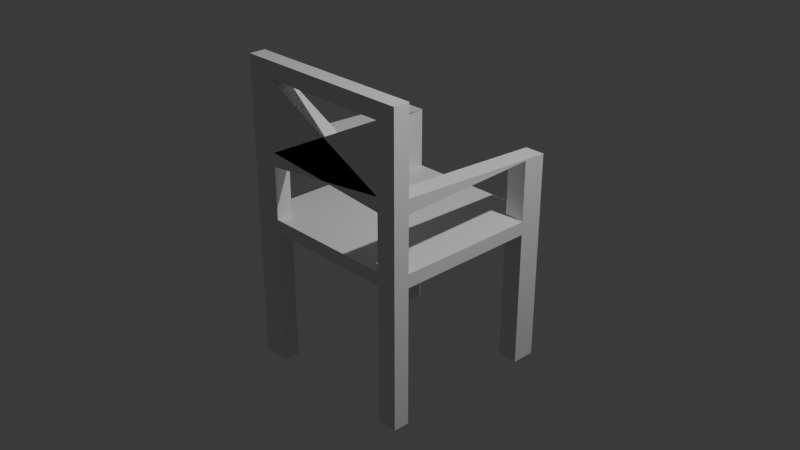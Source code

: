 # Source: Chair.blend  (saved by Blender 4.3.32; exported with 4.5.12 LTS)
import bpy
from mathutils import Matrix  # noqa: F401  (used for matrix-valued properties, if any)

bpy.ops.wm.read_factory_settings(use_empty=True)
scene = bpy.context.scene
scene.name = 'Scene'

# ---- collections
col_collection = bpy.data.collections.new('Collection'); scene.collection.children.link(col_collection)

# ---- materials (node trees are filled in below, after node groups)
mat_material = bpy.data.materials.new('Material')
mat_material.alpha_threshold = 0.0
mat_material.roughness = 0.5
mat_material.line_color = (0.0, 0.0, 0.0, 1.0)

# ---- material node trees
mat_material.use_nodes = True; mat_material.node_tree.nodes.clear()
_N = mat_material.node_tree.nodes; _L = mat_material.node_tree.links
n0 = _N.new('ShaderNodeOutputMaterial'); n0.name = 'Material Output'; n0.location = (300, 300)
n1 = _N.new('ShaderNodeBsdfPrincipled'); n1.name = 'Principled BSDF'; n1.location = (10, 300)
n1.inputs[3].default_value = 1.45
_L.new(n1.outputs[0], n0.inputs[0])
n0.is_active_output = True

# ---- world
world_world = bpy.data.worlds.new('World'); scene.world = world_world
world_world.use_nodes = True; world_world.node_tree.nodes.clear()
_N = world_world.node_tree.nodes; _L = world_world.node_tree.links
n0 = _N.new('ShaderNodeOutputWorld'); n0.name = 'World Output'; n0.location = (300, 300)
n1 = _N.new('ShaderNodeBackground'); n1.name = 'Background'; n1.location = (10, 300)
n1.inputs[0].default_value = (0.05088, 0.05088, 0.05088, 1.0)
_L.new(n1.outputs[0], n0.inputs[0])
n0.is_active_output = True
world_world.color = (0.05088, 0.05088, 0.05088)
world_world.sun_shadow_jitter_overblur = 0.0

# ---- cameras
cam_camera = bpy.data.cameras.new('Camera')
cam_camera.clip_end = 100.0
cam_camera.ortho_scale = 7.314

# ---- lights
light_light = bpy.data.lights.new('Light', 'POINT')
light_light.energy = 1000.0
light_light.shadow_soft_size = 0.1

# ---- meshes
me_cube = bpy.data.meshes.new('Cube')
me_cube.from_pydata([(1.0, 1.0, 1.0), (1.0, 1.0, -1.0), (1.0, -1.0, 1.0), (1.0, -1.0, -1.0), (-1.0, 1.0, 1.0), (-1.0, 1.0, -1.0), (-1.0, -1.0, 1.0), (-1.0, -1.0, -1.0), (-1.0, -0.8243, -1.0), (1.0, -0.8243, 1.0), (-1.0, -0.8243, 1.0), (1.0, -0.8243, -1.0), (0.7801, 1.0, -1.0), (0.7801, -1.0, 1.0), (0.7801, -1.0, -1.0), (0.7801, 1.0, 1.0), (0.7801, -0.8243, -1.0), (0.7801, -0.8243, 1.0), (-0.7002, 1.0, -1.0), (-0.7002, -1.0, 1.0), (-0.7002, -0.8243, -1.0), (-0.7002, -1.0, -1.0), (-0.7002, 1.0, 1.0), (-0.7002, -0.8243, 1.0), (-1.0, 0.7389, 1.0), (1.0, 0.7389, -1.0), (-1.0, 0.7389, -1.0), (1.0, 0.7389, 1.0), (0.7801, 0.7389, 1.0), (0.7801, 0.7389, -1.0), (-0.7002, 0.7389, -1.0), (-0.7002, 0.7389, 1.0), (-1.0, -0.8243, -21.67), (-1.0, -1.0, -21.67), (-0.7002, 1.0, -21.67), (-1.0, 1.0, -21.67), (0.7801, -1.0, -21.67), (1.0, -1.0, -21.67), (1.0, 0.7389, -21.67), (1.0, 1.0, -21.67), (1.0, -0.8243, -21.67), (-0.7002, -0.8243, -21.67), (0.7801, 1.0, -21.67), (0.7801, -0.8243, -21.67), (-0.7002, -1.0, -21.67), (-1.0, 0.7389, -21.67), (0.7801, 0.7389, -21.67), (-0.7002, 0.7389, -21.67), (-0.7002, -1.0, 21.2), (-1.0, -1.0, 21.2), (1.0, -0.8243, 21.2), (1.0, -1.0, 21.2), (-1.0, -0.8243, 21.2), (0.7801, -0.8243, 21.2), (0.7801, -1.0, 21.2), (-0.7002, -0.8243, 21.2), (-0.7002, -1.0, 23.67), (-1.0, -1.0, 23.67), (1.0, -0.8243, 23.67), (1.0, -1.0, 23.67), (-1.0, -0.8243, 23.67), (0.7801, -0.8243, 23.67), (0.7801, -1.0, 23.67), (-0.7002, -0.8243, 23.67), (-1.0, 0.7389, 10.02), (-1.0, 1.0, 10.02), (0.7801, 1.0, 10.02), (1.0, 1.0, 10.02), (-0.7002, 1.0, 10.02), (1.0, 0.7389, 10.02), (0.7801, 0.7389, 10.02), (-0.7002, 0.7389, 10.02), (-1.0, -1.0, 21.2), (-1.0, -0.8243, 21.2), (-0.7002, -0.8243, 21.2), (-0.7002, -1.0, 21.2), (0.7801, -1.0, 21.2), (0.7801, -0.8243, 21.2), (1.0, -0.8243, 21.2), (1.0, -1.0, 21.2), (-1.0, -0.8243, 10.92), (-0.7002, -1.0, 10.92), (-1.0, -1.0, 10.92), (-0.7002, -0.8243, 10.92), (0.7801, -0.8243, 11.35), (1.0, -1.0, 11.35), (0.7801, -1.0, 11.35), (1.0, -0.8243, 11.35), (1.0, 1.0, 9.924), (1.0, 0.7389, 9.924), (0.7801, 1.0, 9.924), (0.7801, 0.7389, 9.924), (-1.0, 0.7389, 9.943), (-1.0, 1.0, 9.943), (-0.7002, 1.0, 9.943), (-0.7002, 0.7389, 9.943), (0.7801, -0.8243, 9.239), (1.0, -1.0, 9.239), (0.7801, -1.0, 9.239), (1.0, -0.8243, 9.239), (-1.0, -0.8243, 8.838), (-0.7002, -1.0, 8.838), (-1.0, -1.0, 8.838), (-0.7002, -0.8243, 8.838)], [], [(79, 78, 50, 51), (21, 19, 6, 7), (26, 24, 4, 5), (12, 1, 39, 42), (11, 9, 2, 3), (12, 15, 0, 1), (25, 27, 9, 11), (29, 25, 11, 16), (7, 6, 10, 8), (31, 24, 10, 23), (27, 28, 17, 9), (30, 29, 16, 20), (18, 22, 15, 12), (20, 16, 14, 21), (3, 2, 13, 14), (77, 76, 54, 53), (25, 29, 46, 38), (5, 4, 22, 18), (26, 30, 20, 8), (28, 31, 23, 17), (14, 13, 19, 21), (17, 23, 19, 13), (15, 22, 31, 28), (29, 12, 42, 46), (18, 12, 29, 30), (95, 94, 68, 71), (93, 92, 64, 65), (1, 25, 38, 39), (1, 0, 27, 25), (8, 10, 24, 26), (43, 40, 37, 36), (32, 41, 44, 33), (35, 34, 47, 45), (42, 39, 38, 46), (21, 7, 33, 44), (18, 30, 47, 34), (14, 16, 43, 36), (7, 8, 32, 33), (11, 3, 37, 40), (3, 14, 36, 37), (5, 18, 34, 35), (20, 21, 44, 41), (30, 26, 45, 47), (26, 5, 35, 45), (16, 11, 40, 43), (8, 20, 41, 32), (50, 53, 61, 58), (63, 56, 62, 61), (73, 72, 49, 52), (75, 74, 55, 48), (76, 79, 51, 54), (78, 77, 53, 50), (72, 75, 48, 49), (74, 73, 52, 55), (63, 60, 57, 56), (58, 61, 62, 59), (51, 50, 58, 59), (55, 52, 60, 63), (54, 51, 59, 62), (52, 49, 57, 60), (49, 48, 56, 57), (55, 63, 61, 53), (99, 96, 70, 69), (83, 103, 68, 71), (94, 93, 65, 68), (89, 88, 67, 69), (92, 95, 71, 64), (88, 90, 66, 67), (90, 91, 70, 66), (91, 89, 69, 70), (83, 80, 73, 74), (82, 81, 75, 72), (98, 86, 75, 81), (80, 82, 72, 73), (87, 84, 77, 78), (86, 85, 79, 76), (103, 83, 77, 84), (85, 87, 78, 79), (56, 48, 54, 62), (48, 55, 53, 54), (100, 102, 82, 80), (101, 103, 84, 86), (102, 101, 81, 82), (80, 83, 71, 64), (97, 99, 87, 85), (96, 98, 81, 83), (98, 97, 85, 86), (87, 99, 69, 67), (28, 27, 89, 91), (15, 28, 91, 90), (0, 15, 90, 88), (27, 0, 88, 89), (24, 31, 95, 92), (22, 4, 93, 94), (4, 24, 92, 93), (31, 22, 94, 95), (9, 17, 96, 99), (13, 2, 97, 98), (17, 13, 98, 96), (2, 9, 99, 97), (23, 10, 100, 103), (6, 19, 101, 102), (19, 23, 103, 101), (10, 6, 102, 100), (96, 84, 66, 70), (84, 87, 67, 66), (103, 100, 65, 68), (100, 80, 64, 65), (86, 84, 74, 75), (84, 96, 83, 74), (83, 81, 76, 77), (81, 101, 86, 76)])
_uv = me_cube.uv_layers.new(name='UVMap')
_uv.uv.foreach_set('vector', [0.625, 0.75, 0.625, 0.728, 0.625, 0.728, 0.625, 0.75, 0.375, 0.9625, 0.625, 0.9625, 0.625, 1.0, 0.375, 1.0, 0.375, 0.2174, 0.625, 0.2174, 0.625, 0.25, 0.375, 0.25, 0.375, 0.4725, 0.375, 0.5, 0.375, 0.5, 0.375, 0.4725, 0.375, 0.728, 0.625, 0.728, 0.625, 0.75, 0.375, 0.75, 0.375, 0.4725, 0.625, 0.4725, 0.625, 0.5, 0.375, 0.5, 0.375, 0.5326, 0.625, 0.5326, 0.625, 0.728, 0.375, 0.728, 0.3475, 0.5326, 0.375, 0.5326, 0.375, 0.728, 0.3475, 0.728, 0.375, 0.0, 0.625, 0.0, 0.625, 0.02197, 0.375, 0.02197, 0.8375, 0.5326, 0.875, 0.5326, 0.875, 0.728, 0.8375, 0.728, 0.625, 0.5326, 0.6525, 0.5326, 0.6525, 0.728, 0.625, 0.728, 0.1625, 0.5326, 0.3475, 0.5326, 0.3475, 0.728, 0.1625, 0.728, 0.375, 0.2875, 0.625, 0.2875, 0.625, 0.4725, 0.375, 0.4725, 0.1625, 0.728, 0.3475, 0.728, 0.3475, 0.75, 0.1625, 0.75, 0.375, 0.75, 0.625, 0.75, 0.625, 0.7775, 0.375, 0.7775, 0.6525, 0.728, 0.6525, 0.75, 0.6525, 0.75, 0.6525, 0.728, 0.375, 0.5326, 0.3475, 0.5326, 0.3475, 0.5326, 0.375, 0.5326, 0.375, 0.25, 0.625, 0.25, 0.625, 0.2875, 0.375, 0.2875, 0.125, 0.5326, 0.1625, 0.5326, 0.1625, 0.728, 0.125, 0.728, 0.6525, 0.5326, 0.8375, 0.5326, 0.8375, 0.728, 0.6525, 0.728, 0.375, 0.7775, 0.625, 0.7775, 0.625, 0.9625, 0.375, 0.9625, 0.6525, 0.728, 0.8375, 0.728, 0.8375, 0.75, 0.6525, 0.75, 0.6525, 0.5, 0.8375, 0.5, 0.8375, 0.5326, 0.6525, 0.5326, 0.3475, 0.5326, 0.3475, 0.5, 0.3475, 0.5, 0.3475, 0.5326, 0.1625, 0.5, 0.3475, 0.5, 0.3475, 0.5326, 0.1625, 0.5326, 0.8375, 0.5326, 0.8375, 0.5, 0.8375, 0.5, 0.8375, 0.5326, 0.625, 0.25, 0.625, 0.2174, 0.625, 0.2174, 0.625, 0.25, 0.375, 0.5, 0.375, 0.5326, 0.375, 0.5326, 0.375, 0.5, 0.375, 0.5, 0.625, 0.5, 0.625, 0.5326, 0.375, 0.5326, 0.375, 0.02197, 0.625, 0.02197, 0.625, 0.2174, 0.375, 0.2174, 0.3475, 0.728, 0.375, 0.728, 0.375, 0.75, 0.3475, 0.75, 0.125, 0.728, 0.1625, 0.728, 0.1625, 0.75, 0.125, 0.75, 0.125, 0.5, 0.1625, 0.5, 0.1625, 0.5326, 0.125, 0.5326, 0.3475, 0.5, 0.375, 0.5, 0.375, 0.5326, 0.3475, 0.5326, 0.375, 0.9625, 0.375, 1.0, 0.375, 1.0, 0.375, 0.9625, 0.1625, 0.5, 0.1625, 0.5326, 0.1625, 0.5326, 0.1625, 0.5, 0.3475, 0.75, 0.3475, 0.728, 0.3475, 0.728, 0.3475, 0.75, 0.375, 0.0, 0.375, 0.02197, 0.375, 0.02197, 0.375, 0.0, 0.375, 0.728, 0.375, 0.75, 0.375, 0.75, 0.375, 0.728, 0.375, 0.75, 0.375, 0.7775, 0.375, 0.7775, 0.375, 0.75, 0.375, 0.25, 0.375, 0.2875, 0.375, 0.2875, 0.375, 0.25, 0.1625, 0.728, 0.1625, 0.75, 0.1625, 0.75, 0.1625, 0.728, 0.1625, 0.5326, 0.125, 0.5326, 0.125, 0.5326, 0.1625, 0.5326, 0.375, 0.2174, 0.375, 0.25, 0.375, 0.25, 0.375, 0.2174, 0.3475, 0.728, 0.375, 0.728, 0.375, 0.728, 0.3475, 0.728, 0.125, 0.728, 0.1625, 0.728, 0.1625, 0.728, 0.125, 0.728, 0.625, 0.728, 0.6525, 0.728, 0.6525, 0.728, 0.625, 0.728, 0.8375, 0.728, 0.8375, 0.75, 0.6525, 0.75, 0.6525, 0.728, 0.625, 0.02197, 0.625, 0.0, 0.625, 0.0, 0.625, 0.02197, 0.8375, 0.75, 0.8375, 0.728, 0.8375, 0.728, 0.8375, 0.75, 0.625, 0.7775, 0.625, 0.75, 0.625, 0.75, 0.625, 0.7775, 0.625, 0.728, 0.6525, 0.728, 0.6525, 0.728, 0.625, 0.728, 0.625, 1.0, 0.625, 0.9625, 0.625, 0.9625, 0.625, 1.0, 0.8375, 0.728, 0.875, 0.728, 0.875, 0.728, 0.8375, 0.728, 0.8375, 0.728, 0.875, 0.728, 0.875, 0.75, 0.8375, 0.75, 0.625, 0.728, 0.6525, 0.728, 0.6525, 0.75, 0.625, 0.75, 0.625, 0.75, 0.625, 0.728, 0.625, 0.728, 0.625, 0.75, 0.8375, 0.728, 0.875, 0.728, 0.875, 0.728, 0.8375, 0.728, 0.625, 0.7775, 0.625, 0.75, 0.625, 0.75, 0.625, 0.7775, 0.625, 0.02197, 0.625, 0.0, 0.625, 0.0, 0.625, 0.02197, 0.625, 1.0, 0.625, 0.9625, 0.625, 0.9625, 0.625, 1.0, 0.8375, 0.728, 0.8375, 0.728, 0.6525, 0.728, 0.6525, 0.728, 0.625, 0.728, 0.6525, 0.728, 0.6525, 0.5326, 0.625, 0.5326, 0.8375, 0.728, 0.8375, 0.728, 0.8375, 0.5, 0.8375, 0.5326, 0.625, 0.2875, 0.625, 0.25, 0.625, 0.25, 0.625, 0.2875, 0.625, 0.5326, 0.625, 0.5, 0.625, 0.5, 0.625, 0.5326, 0.875, 0.5326, 0.8375, 0.5326, 0.8375, 0.5326, 0.875, 0.5326, 0.625, 0.5, 0.625, 0.4725, 0.625, 0.4725, 0.625, 0.5, 0.6525, 0.5, 0.6525, 0.5326, 0.6525, 0.5326, 0.6525, 0.5, 0.6525, 0.5326, 0.625, 0.5326, 0.625, 0.5326, 0.6525, 0.5326, 0.8375, 0.728, 0.875, 0.728, 0.875, 0.728, 0.8375, 0.728, 0.625, 1.0, 0.625, 0.9625, 0.625, 0.9625, 0.625, 1.0, 0.625, 0.7775, 0.625, 0.7775, 0.625, 0.9625, 0.625, 0.9625, 0.625, 0.02197, 0.625, 0.0, 0.625, 0.0, 0.625, 0.02197, 0.625, 0.728, 0.6525, 0.728, 0.6525, 0.728, 0.625, 0.728, 0.625, 0.7775, 0.625, 0.75, 0.625, 0.75, 0.625, 0.7775, 0.8375, 0.728, 0.8375, 0.728, 0.6525, 0.728, 0.6525, 0.728, 0.625, 0.75, 0.625, 0.728, 0.625, 0.728, 0.625, 0.75, 0.625, 0.9625, 0.625, 0.9625, 0.625, 0.7775, 0.625, 0.7775, 0.8375, 0.75, 0.8375, 0.728, 0.6525, 0.728, 0.6525, 0.75, 0.625, 0.02197, 0.625, 0.0, 0.625, 0.0, 0.625, 0.02197, 0.8375, 0.75, 0.8375, 0.728, 0.6525, 0.728, 0.6525, 0.75, 0.625, 1.0, 0.625, 0.9625, 0.625, 0.9625, 0.625, 1.0, 0.875, 0.728, 0.8375, 0.728, 0.8375, 0.5326, 0.875, 0.5326, 0.625, 0.75, 0.625, 0.728, 0.625, 0.728, 0.625, 0.75, 0.6525, 0.728, 0.6525, 0.75, 0.8375, 0.75, 0.8375, 0.728, 0.625, 0.7775, 0.625, 0.75, 0.625, 0.75, 0.625, 0.7775, 0.625, 0.728, 0.625, 0.728, 0.625, 0.5326, 0.625, 0.5, 0.6525, 0.5326, 0.625, 0.5326, 0.625, 0.5326, 0.6525, 0.5326, 0.6525, 0.5, 0.6525, 0.5326, 0.6525, 0.5326, 0.6525, 0.5, 0.625, 0.5, 0.625, 0.4725, 0.625, 0.4725, 0.625, 0.5, 0.625, 0.5326, 0.625, 0.5, 0.625, 0.5, 0.625, 0.5326, 0.875, 0.5326, 0.8375, 0.5326, 0.8375, 0.5326, 0.875, 0.5326, 0.625, 0.2875, 0.625, 0.25, 0.625, 0.25, 0.625, 0.2875, 0.625, 0.25, 0.625, 0.2174, 0.625, 0.2174, 0.625, 0.25, 0.8375, 0.5326, 0.8375, 0.5, 0.8375, 0.5, 0.8375, 0.5326, 0.625, 0.728, 0.6525, 0.728, 0.6525, 0.728, 0.625, 0.728, 0.625, 0.7775, 0.625, 0.75, 0.625, 0.75, 0.625, 0.7775, 0.6525, 0.728, 0.6525, 0.75, 0.6525, 0.75, 0.6525, 0.728, 0.625, 0.75, 0.625, 0.728, 0.625, 0.728, 0.625, 0.75, 0.8375, 0.728, 0.875, 0.728, 0.875, 0.728, 0.8375, 0.728, 0.625, 1.0, 0.625, 0.9625, 0.625, 0.9625, 0.625, 1.0, 0.8375, 0.75, 0.8375, 0.728, 0.8375, 0.728, 0.8375, 0.75, 0.625, 0.02197, 0.625, 0.0, 0.625, 0.0, 0.625, 0.02197, 0.6525, 0.728, 0.6525, 0.728, 0.6525, 0.5, 0.6525, 0.5326, 0.6525, 0.728, 0.625, 0.728, 0.625, 0.5, 0.625, 0.4725, 0.8375, 0.728, 0.875, 0.728, 0.625, 0.25, 0.625, 0.2875, 0.625, 0.02197, 0.625, 0.02197, 0.625, 0.2174, 0.625, 0.25, 0.6525, 0.75, 0.6525, 0.728, 0.8375, 0.728, 0.8375, 0.75, 0.6525, 0.728, 0.6525, 0.728, 0.8375, 0.728, 0.8375, 0.728, 0.8375, 0.728, 0.8375, 0.75, 0.6525, 0.75, 0.6525, 0.728, 0.625, 0.9625, 0.625, 0.9625, 0.625, 0.7775, 0.625, 0.7775])
me_cube.materials.append(mat_material)
me_cube.use_mirror_vertex_groups = False
me_cube.update()

# ---- objects
ob_cube = bpy.data.objects.new('Cube', me_cube)
ob_light = bpy.data.objects.new('Light', light_light)
ob_camera = bpy.data.objects.new('Camera', cam_camera)

# ---- transforms, parenting, visibility, modifiers, constraints
ob_cube.location = (0.0, 0.0, 0.0)
ob_cube.scale = (1.0, 1.0, 0.07295)
ob_cube.lock_rotations_4d = False
ob_cube.empty_display_type = 'ARROWS'
ob_cube.lineart.crease_threshold = 0.0
ob_light.location = (4.076, 1.005, 5.904)
ob_light.rotation_euler = (0.6503, 0.05522, 1.866)
ob_light.lock_rotations_4d = False
ob_light.empty_display_type = 'ARROWS'
ob_light.color = (0.0, 0.0, 0.0, 0.0)
ob_light.lineart.crease_threshold = 0.0
ob_camera.location = (7.359, -6.926, 4.958)
ob_camera.rotation_euler = (1.109, 0.0, 0.8149)
ob_camera.lock_rotations_4d = False
ob_camera.empty_display_type = 'ARROWS'
ob_camera.color = (0.0, 0.0, 0.0, 0.0)
ob_camera.display_type = 'WIRE'
ob_camera.lineart.crease_threshold = 0.0

# ---- collection membership
col_collection.objects.link(ob_cube)
col_collection.objects.link(ob_light)
col_collection.objects.link(ob_camera)

# ---- scene / render settings (as saved in the file)
scene.camera = ob_camera
scene.frame_start = 1; scene.frame_end = 250; scene.frame_set(1)
scene.render.engine = 'BLENDER_EEVEE_NEXT'
bpy.context.view_layer.update()

